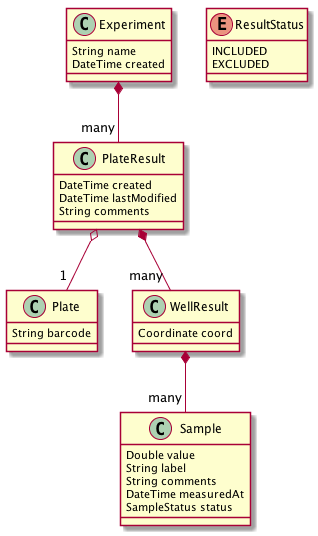

The diagram above was rendered by PlantUML. Its source (embedded in the PNG):
@startuml


Experiment *-- "many" PlateResult
PlateResult o-- "1" Plate
WellResult *-- "many" Sample
PlateResult *-- "many" WellResult

class PlateResult {
    DateTime created
    DateTime lastModified
    String comments
}

class Experiment {
    String name
    DateTime created
}

class Plate {
    String barcode
}

class WellResult {
    Coordinate coord
}

class Sample {
    Double value
    String label
    String comments
    DateTime measuredAt
    SampleStatus status
}

enum ResultStatus {
    INCLUDED
    EXCLUDED
}

@enduml